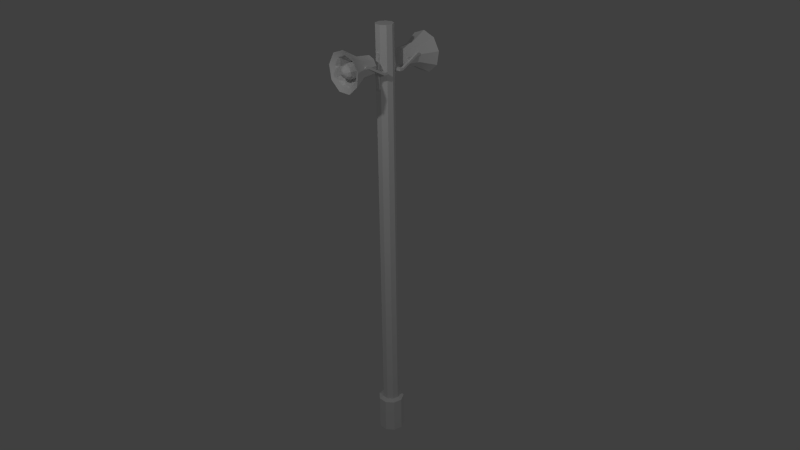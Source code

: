 # Source: lautsprecher2.blend  (saved by Blender 2.70.0; exported with 4.5.12 LTS)
import bpy
from mathutils import Matrix  # noqa: F401  (used for matrix-valued properties, if any)

bpy.ops.wm.read_factory_settings(use_empty=True)
scene = bpy.context.scene
scene.name = 'Scene'

# ---- collections
col_collection_1 = bpy.data.collections.new('Collection 1'); scene.collection.children.link(col_collection_1)

# ---- world
world_world = bpy.data.worlds.new('World'); scene.world = world_world
world_world.color = (0.05088, 0.05088, 0.05088)
world_world.use_sun_shadow = False
world_world.sun_shadow_jitter_overblur = 0.0
world_world.cycles.sampling_method = 'MANUAL'
world_world.cycles.sample_map_resolution = 256
world_world.light_settings.ao_factor = 0.1193

# ---- cameras
cam_camera = bpy.data.cameras.new('Camera')
cam_camera.clip_end = 100.0
cam_camera.lens = 35.0
cam_camera.sensor_width = 32.0
cam_camera.sensor_height = 18.0
cam_camera.ortho_scale = 7.314
cam_camera.dof.focus_distance = 0.0
cam_camera.dof.aperture_fstop = 128.0

# ---- lights
light_lamp = bpy.data.lights.new('Lamp', 'POINT')
light_lamp.transmission_factor = 0.0
light_lamp.cutoff_distance = 30.0
light_lamp.energy = 100.0
light_lamp.shadow_buffer_clip_start = 1.001
light_lamp.shadow_soft_size = 0.1
light_lamp.shadow_maximum_resolution = 0.006
light_lamp.use_absolute_resolution = True
light_lamp.cycles.use_multiple_importance_sampling = False
light_lamp_001 = bpy.data.lights.new('Lamp.001', 'POINT')
light_lamp_001.transmission_factor = 0.0
light_lamp_001.cutoff_distance = 30.0
light_lamp_001.energy = 100.0
light_lamp_001.shadow_buffer_clip_start = 1.001
light_lamp_001.shadow_soft_size = 0.1
light_lamp_001.shadow_maximum_resolution = 0.006
light_lamp_001.use_absolute_resolution = True
light_lamp_001.cycles.use_multiple_importance_sampling = False

# ---- meshes
me_cylinder_001 = bpy.data.meshes.new('Cylinder.001')
me_cylinder_001.from_pydata([(0.0, 0.1065, -2.451), (0.0, 0.1065, 2.451), (0.06845, 0.08157, -2.451), (0.06845, 0.08157, 2.451), (0.1049, 0.01849, -2.451), (0.1049, 0.01849, 2.451), (0.09222, -0.05324, -2.451), (0.09222, -0.05324, 2.451), (0.03642, -0.1001, -2.451), (0.03642, -0.1001, 2.451), (-0.03642, -0.1001, -2.451), (-0.03642, -0.1001, 2.451), (-0.09222, -0.05324, -2.451), (-0.09222, -0.05324, 2.451), (-0.1049, 0.01849, -2.451), (-0.1049, 0.01849, 2.451), (-0.06845, 0.08157, -2.451), (-0.06845, 0.08157, 2.451), (-3.938e-08, 0.1628, -2.471), (0.1046, 0.1247, -2.471), (0.1603, 0.02826, -2.471), (0.141, -0.08139, -2.471), (0.05567, -0.153, -2.471), (-0.05567, -0.153, -2.471), (-0.141, -0.08139, -2.471), (-0.1603, 0.02826, -2.471), (-0.1046, 0.1247, -2.471), (3.018e-07, 0.1628, -2.918), (0.1046, 0.1247, -2.918), (0.1603, 0.02826, -2.918), (0.141, -0.08139, -2.918), (0.05567, -0.153, -2.918), (-0.05567, -0.153, -2.918), (-0.141, -0.08139, -2.918), (-0.1603, 0.02826, -2.918), (-0.1046, 0.1247, -2.918), (3.018e-07, 0.1628, -2.918), (0.1046, 0.1247, -2.918), (0.1603, 0.02826, -2.918), (0.141, -0.08139, -2.918), (0.05567, -0.153, -2.918), (-0.05567, -0.153, -2.918), (-0.141, -0.08139, -2.918), (-0.1603, 0.02826, -2.918), (-0.1046, 0.1247, -2.918)], [], [(0, 1, 3, 2), (2, 3, 5, 4), (4, 5, 7, 6), (6, 7, 9, 8), (8, 9, 11, 10), (10, 11, 13, 12), (12, 13, 15, 14), (3, 1, 17, 15, 13, 11, 9, 7, 5), (16, 17, 1, 0), (14, 15, 17, 16), (16, 0, 18, 26), (26, 18, 27, 35), (14, 16, 26, 25), (12, 14, 25, 24), (10, 12, 24, 23), (8, 10, 23, 22), (6, 8, 22, 21), (4, 6, 21, 20), (2, 4, 20, 19), (0, 2, 19, 18), (27, 28, 29, 30, 31, 32, 33, 34, 35), (25, 26, 35, 34), (24, 25, 34, 33), (23, 24, 33, 32), (22, 23, 32, 31), (21, 22, 31, 30), (20, 21, 30, 29), (19, 20, 29, 28), (18, 19, 28, 27), (36, 44, 43, 42, 41, 40, 39, 38, 37)])
_ca = me_cylinder_001.color_attributes.new('Col', 'BYTE_COLOR', 'CORNER')
_ca.data.foreach_set('color', [1.0, 1.0, 1.0, 1.0, 1.0, 1.0, 1.0, 1.0, 1.0, 1.0, 1.0, 1.0, 1.0, 1.0, 1.0, 1.0, 1.0, 1.0, 1.0, 1.0, 1.0, 1.0, 1.0, 1.0, 1.0, 1.0, 1.0, 1.0, 1.0, 1.0, 1.0, 1.0, 1.0, 1.0, 1.0, 1.0, 1.0, 1.0, 1.0, 1.0, 1.0, 1.0, 1.0, 1.0, 1.0, 1.0, 1.0, 1.0, 1.0, 1.0, 1.0, 1.0, 1.0, 1.0, 1.0, 1.0, 1.0, 1.0, 1.0, 1.0, 1.0, 1.0, 1.0, 1.0, 1.0, 1.0, 1.0, 1.0, 1.0, 1.0, 1.0, 1.0, 1.0, 1.0, 1.0, 1.0, 1.0, 1.0, 1.0, 1.0, 1.0, 1.0, 1.0, 1.0, 1.0, 1.0, 1.0, 1.0, 1.0, 1.0, 1.0, 1.0, 1.0, 1.0, 1.0, 1.0, 1.0, 1.0, 1.0, 1.0, 1.0, 1.0, 1.0, 1.0, 1.0, 1.0, 1.0, 1.0, 1.0, 1.0, 1.0, 1.0, 1.0, 1.0, 1.0, 1.0, 1.0, 1.0, 1.0, 1.0, 1.0, 1.0, 1.0, 1.0, 1.0, 1.0, 1.0, 1.0, 1.0, 1.0, 1.0, 1.0, 1.0, 1.0, 1.0, 1.0, 1.0, 1.0, 1.0, 1.0, 1.0, 1.0, 1.0, 1.0, 1.0, 1.0, 1.0, 1.0, 1.0, 1.0, 1.0, 1.0, 1.0, 1.0, 1.0, 1.0, 1.0, 1.0, 1.0, 1.0, 1.0, 1.0, 1.0, 1.0, 1.0, 1.0, 1.0, 1.0, 1.0, 1.0, 1.0, 1.0, 1.0, 1.0, 1.0, 1.0, 1.0, 1.0, 1.0, 1.0, 1.0, 1.0, 1.0, 1.0, 1.0, 1.0, 1.0, 1.0, 1.0, 1.0, 1.0, 1.0, 1.0, 1.0, 1.0, 1.0, 1.0, 1.0, 1.0, 1.0, 1.0, 1.0, 1.0, 1.0, 1.0, 1.0, 1.0, 1.0, 1.0, 1.0, 1.0, 1.0, 1.0, 1.0, 1.0, 1.0, 1.0, 1.0, 1.0, 1.0, 1.0, 1.0, 1.0, 1.0, 1.0, 1.0, 1.0, 1.0, 1.0, 1.0, 1.0, 1.0, 1.0, 1.0, 1.0, 1.0, 1.0, 1.0, 1.0, 1.0, 1.0, 1.0, 1.0, 1.0, 1.0, 1.0, 1.0, 1.0, 1.0, 1.0, 1.0, 1.0, 1.0, 1.0, 1.0, 1.0, 1.0, 1.0, 1.0, 1.0, 1.0, 1.0, 1.0, 1.0, 1.0, 1.0, 1.0, 1.0, 1.0, 1.0, 1.0, 1.0, 1.0, 1.0, 1.0, 1.0, 1.0, 1.0, 1.0, 1.0, 1.0, 1.0, 1.0, 1.0, 1.0, 1.0, 1.0, 1.0, 1.0, 1.0, 1.0, 1.0, 1.0, 1.0, 1.0, 1.0, 1.0, 1.0, 1.0, 1.0, 1.0, 1.0, 1.0, 1.0, 1.0, 1.0, 1.0, 1.0, 1.0, 1.0, 1.0, 1.0, 1.0, 1.0, 1.0, 1.0, 1.0, 1.0, 1.0, 1.0, 1.0, 1.0, 1.0, 1.0, 1.0, 1.0, 1.0, 1.0, 1.0, 1.0, 1.0, 1.0, 1.0, 1.0, 1.0, 1.0, 1.0, 1.0, 1.0, 1.0, 1.0, 1.0, 1.0, 1.0, 1.0, 1.0, 1.0, 1.0, 1.0, 1.0, 1.0, 1.0, 1.0, 1.0, 1.0, 1.0, 1.0, 1.0, 1.0, 1.0, 1.0, 1.0, 1.0, 1.0, 1.0, 1.0, 1.0, 1.0, 1.0, 1.0, 1.0, 1.0, 1.0, 1.0, 1.0, 1.0, 1.0, 1.0, 1.0, 1.0, 1.0, 1.0, 1.0, 1.0, 1.0, 1.0, 1.0, 1.0, 1.0, 1.0, 1.0, 1.0, 1.0, 1.0, 1.0, 1.0, 1.0, 1.0, 1.0, 1.0, 1.0, 1.0, 1.0, 1.0, 1.0, 1.0, 1.0, 1.0, 1.0, 1.0, 1.0, 1.0, 1.0, 1.0, 1.0, 1.0, 1.0, 1.0, 1.0, 1.0, 1.0, 1.0, 1.0, 1.0, 1.0, 1.0, 1.0, 1.0, 1.0, 1.0, 1.0, 1.0, 1.0, 1.0, 1.0, 1.0, 1.0, 1.0, 1.0, 1.0, 1.0, 1.0, 1.0, 1.0, 1.0, 1.0, 1.0, 1.0, 1.0, 1.0, 1.0, 1.0, 1.0, 1.0, 1.0, 1.0, 1.0, 1.0, 1.0, 1.0, 1.0, 1.0, 1.0, 1.0, 1.0, 1.0, 1.0, 1.0, 1.0, 1.0, 1.0, 1.0, 1.0, 1.0, 1.0, 1.0, 1.0, 1.0, 1.0, 1.0, 1.0, 1.0, 1.0, 1.0, 1.0, 1.0, 1.0, 1.0, 1.0, 1.0, 1.0, 1.0, 1.0, 1.0, 1.0, 1.0, 1.0, 1.0, 1.0, 1.0, 1.0, 1.0, 1.0, 1.0, 1.0, 1.0, 1.0, 1.0, 1.0, 1.0, 1.0, 1.0, 1.0, 1.0, 1.0, 1.0, 1.0, 1.0, 1.0, 1.0, 1.0, 1.0, 1.0, 1.0, 1.0, 1.0, 1.0, 1.0, 1.0, 1.0, 1.0, 1.0, 1.0, 1.0, 1.0, 1.0, 1.0, 1.0, 1.0, 1.0])
me_cylinder_001.use_remesh_preserve_volume = False
me_cylinder_001.use_remesh_preserve_attributes = False
me_cylinder_001.use_mirror_vertex_groups = False
me_cylinder_001.update()
me_cube_000 = bpy.data.meshes.new('Cube.000')
me_cube_000.from_pydata([(0.0, -0.01405, -0.01405), (0.0, 0.03014, -0.01405), (0.1362, 0.03014, -0.01405), (0.1362, -0.01405, -0.01405), (0.0, -0.01405, 0.01405), (0.0, 0.03014, 0.01405), (0.1362, 0.03014, 0.01405), (0.1362, -0.01405, 0.01405), (0.1055, 0.03014, 0.01405), (0.1055, 0.03014, -0.01405), (0.1055, -0.01405, 0.01405), (0.1055, -0.01405, -0.01405), (0.1362, -0.2405, 0.1072), (0.1362, -0.2405, 0.1353), (0.1055, -0.2405, 0.1353), (0.1055, -0.2405, 0.1072), (0.1362, -0.2726, 0.1072), (0.1362, -0.2726, 0.1353), (0.1055, -0.2726, 0.1353), (0.1055, -0.2726, 0.1072), (0.1362, -0.2823, 0.1163), (0.1362, -0.2823, 0.1262), (0.1055, -0.2823, 0.1262), (0.1055, -0.2823, 0.1163), (0.0226, 0.03014, -0.01405), (0.0226, -0.01405, 0.01405), (0.0226, 0.03014, 0.01405), (0.0226, -0.01405, -0.01405), (0.0, 0.007915, 0.1998), (0.0, 0.03014, 0.1998), (0.0226, 0.007915, 0.1998), (0.0226, 0.03014, 0.1998), (0.0, 0.007915, -0.2024), (0.0, 0.03014, -0.2024), (0.0226, 0.03014, -0.2024), (0.0226, 0.007915, -0.2024), (0.0226, 0.007915, 0.1633), (0.0226, 0.03014, 0.1633), (0.0, 0.03014, 0.1633), (0.0, 0.007915, 0.1633), (0.0226, 0.03014, -0.1556), (0.0226, 0.007915, -0.1556), (0.0, 0.007915, -0.1556), (0.0, 0.03014, -0.1556)], [], [(8, 6, 2, 9), (6, 7, 3, 2), (25, 4, 0, 27), (11, 9, 2, 3), (36, 37, 31, 30), (26, 8, 9, 24), (10, 11, 15, 14), (27, 24, 9, 11), (7, 6, 8, 10), (14, 15, 19, 18), (7, 10, 14, 13), (11, 3, 12, 15), (3, 7, 13, 12), (18, 19, 23, 22), (13, 14, 18, 17), (15, 12, 16, 19), (12, 13, 17, 16), (21, 22, 23, 20), (17, 18, 22, 21), (19, 16, 20, 23), (16, 17, 21, 20), (10, 25, 27, 11), (10, 8, 26, 25), (5, 26, 24, 1), (40, 41, 35, 34), (30, 31, 29, 28), (37, 38, 29, 31), (39, 36, 30, 28), (32, 33, 34, 35), (41, 42, 32, 35), (43, 40, 34, 33), (25, 26, 37, 36), (26, 5, 38, 37), (4, 25, 36, 39), (24, 27, 41, 40), (27, 0, 42, 41), (1, 24, 40, 43)])
me_cube_000.use_remesh_preserve_volume = False
me_cube_000.use_remesh_preserve_attributes = False
me_cube_000.use_mirror_vertex_groups = False
me_cube_000.update()
me_cylinder_003 = bpy.data.meshes.new('Cylinder.003')
me_cylinder_003.from_pydata([(-1.697e-09, 0.06634, 0.08554), (-5.281e-10, -0.06634, 0.1011), (0.05498, 0.06634, 0.06553), (0.06497, -0.06634, 0.07743), (0.08424, 0.06634, 0.01485), (0.09954, -0.06634, 0.01755), (0.07408, 0.06634, -0.04277), (0.08754, -0.06634, -0.05054), (0.02926, 0.06634, -0.08038), (0.03457, -0.06634, -0.09498), (-0.02926, 0.06634, -0.08038), (-0.03457, -0.06634, -0.09498), (-0.07408, 0.06634, -0.04277), (-0.08754, -0.06634, -0.05054), (-0.08424, 0.06634, 0.01485), (-0.09954, -0.06634, 0.01755), (-0.05498, 0.06634, 0.06553), (-0.06497, -0.06634, 0.07743), (1.904e-09, -0.2057, 0.1785), (0.1147, -0.2057, 0.1367), (0.1758, -0.2057, 0.03099), (0.1546, -0.2057, -0.08924), (0.06104, -0.2057, -0.1677), (-0.06104, -0.2057, -0.1677), (-0.1546, -0.2057, -0.08924), (-0.1758, -0.2057, 0.03099), (-0.1147, -0.2057, 0.1367), (-2.445e-09, 0.06634, 0.06671), (0.04288, 0.06634, 0.05111), (0.0657, 0.06634, 0.01158), (0.05778, 0.06634, -0.03336), (0.02282, 0.06634, -0.06269), (-0.02282, 0.06634, -0.06269), (-0.05778, 0.06634, -0.03336), (-0.0657, 0.06634, 0.01158), (-0.04288, 0.06634, 0.05111), (-4.296e-09, -0.2187, 0.01622), (0.01042, -0.2187, 0.01242), (0.01597, -0.2187, 0.002816), (0.01405, -0.2187, -0.008109), (0.005547, -0.2187, -0.01524), (-0.005547, -0.2187, -0.01524), (-0.01405, -0.2187, -0.008109), (-0.01597, -0.2187, 0.002816), (-0.01043, -0.2187, 0.01242), (-1.119e-11, 0.1242, 0.1153), (1.564e-09, -0.05465, 0.1362), (0.0741, 0.1242, 0.08831), (0.08756, -0.05465, 0.1043), (0.1135, 0.1242, 0.02002), (0.1341, -0.05465, 0.02365), (0.09984, 0.1242, -0.05764), (0.118, -0.05465, -0.06811), (0.03943, 0.1242, -0.1083), (0.04659, -0.05465, -0.128), (-0.03943, 0.1242, -0.1083), (-0.04659, -0.05465, -0.128), (-0.09984, 0.1242, -0.05764), (-0.118, -0.05465, -0.06811), (-0.1135, 0.1242, 0.02002), (-0.1341, -0.05465, 0.02365), (-0.0741, 0.1242, 0.08831), (-0.08756, -0.05465, 0.1043), (4.841e-09, -0.2367, 0.2405), (0.1546, -0.2367, 0.1843), (0.2369, -0.2367, 0.04177), (0.2083, -0.2367, -0.1203), (0.08227, -0.2367, -0.226), (-0.08227, -0.2367, -0.226), (-0.2083, -0.2367, -0.1203), (-0.2369, -0.2367, 0.04177), (-0.1546, -0.2367, 0.1843), (-1.02e-09, 0.1242, 0.08991), (0.05779, 0.1242, 0.06887), (0.08854, 0.1242, 0.01561), (0.07786, 0.1242, -0.04495), (0.03075, 0.1242, -0.08449), (-0.03075, 0.1242, -0.08449), (-0.07786, 0.1242, -0.04495), (-0.08854, 0.1242, 0.01561), (-0.05779, 0.1242, 0.06887), (-6.559e-09, -0.1693, 0.08991), (0.05779, -0.1693, 0.06887), (0.08854, -0.1693, 0.01561), (0.07786, -0.1693, -0.04495), (0.03075, -0.1693, -0.08449), (-0.03075, -0.1693, -0.08449), (-0.07786, -0.1693, -0.04495), (-0.08854, -0.1693, 0.01561), (-0.05779, -0.1693, 0.06887), (-2.271e-09, -0.2274, 0.0681), (0.04377, -0.2274, 0.05217), (0.06707, -0.2274, 0.01183), (0.05898, -0.2274, -0.03405), (0.02329, -0.2274, -0.06399), (-0.02329, -0.2274, -0.06399), (-0.05898, -0.2274, -0.03405), (-0.06707, -0.2274, 0.01183), (-0.04377, -0.2274, 0.05217), (-3.515e-09, -0.26, 0.02186), (0.01405, -0.26, 0.01674), (0.02153, -0.26, 0.003795), (0.01893, -0.26, -0.01093), (0.007476, -0.26, -0.02054), (-0.007476, -0.26, -0.02054), (-0.01893, -0.26, -0.01093), (-0.02153, -0.26, 0.003795), (-0.01405, -0.26, 0.01674)], [], [(1, 18, 26, 17), (16, 35, 27, 0), (17, 26, 25, 15), (15, 25, 24, 13), (13, 24, 23, 11), (11, 23, 22, 9), (9, 22, 21, 7), (7, 21, 20, 5), (5, 20, 19, 3), (3, 19, 18, 1), (97, 98, 89, 88), (14, 34, 35, 16), (12, 33, 34, 14), (10, 32, 33, 12), (8, 31, 32, 10), (6, 30, 31, 8), (4, 29, 30, 6), (2, 28, 29, 4), (0, 27, 28, 2), (97, 88, 87, 96), (96, 87, 86, 95), (95, 86, 85, 94), (94, 85, 84, 93), (98, 90, 81, 89), (90, 91, 82, 81), (91, 92, 83, 82), (93, 84, 83, 92), (36, 44, 43, 42, 41, 40, 39, 38, 37), (33, 32, 29, 28), (27, 34, 33, 28), (29, 32, 31, 30), (34, 27, 35), (45, 46, 48, 47), (47, 48, 50, 49), (49, 50, 52, 51), (51, 52, 54, 53), (53, 54, 56, 55), (55, 56, 58, 57), (57, 58, 60, 59), (46, 62, 71, 63), (61, 62, 46, 45), (59, 60, 62, 61), (61, 45, 72, 80), (62, 60, 70, 71), (60, 58, 69, 70), (58, 56, 68, 69), (56, 54, 67, 68), (54, 52, 66, 67), (52, 50, 65, 66), (50, 48, 64, 65), (48, 46, 63, 64), (80, 89, 81, 72), (59, 61, 80, 79), (57, 59, 79, 78), (55, 57, 78, 77), (53, 55, 77, 76), (51, 53, 76, 75), (49, 51, 75, 74), (47, 49, 74, 73), (45, 47, 73, 72), (79, 88, 89, 80), (78, 87, 88, 79), (77, 86, 87, 78), (76, 85, 86, 77), (75, 84, 85, 76), (74, 83, 84, 75), (73, 82, 83, 74), (72, 81, 82, 73), (98, 107, 99, 90), (99, 107, 106, 105, 104, 103, 102, 101, 100), (97, 106, 107, 98), (96, 105, 106, 97), (95, 104, 105, 96), (94, 103, 104, 95), (93, 102, 103, 94), (92, 101, 102, 93), (91, 100, 101, 92), (90, 99, 100, 91), (78, 73, 74, 77), (72, 73, 78, 79), (74, 75, 76, 77), (79, 80, 72), (26, 18, 63, 71), (25, 26, 71, 70), (24, 25, 70, 69), (23, 24, 69, 68), (22, 23, 68, 67), (21, 22, 67, 66), (20, 21, 66, 65), (19, 20, 65, 64), (18, 19, 64, 63)])
me_cylinder_003.polygons.foreach_set('use_smooth', [1, 1, 1, 1, 1, 1, 1, 1, 1, 1, 1, 1, 1, 1, 1, 1, 1, 1, 1, 1, 1, 1, 1, 1, 1, 1, 1, 1, 1, 0, 0, 0, 1, 1, 1, 1, 1, 1, 1, 1, 1, 1, 1, 1, 1, 1, 1, 1, 1, 1, 1, 1, 1, 1, 1, 1, 1, 1, 1, 1, 1, 1, 1, 1, 1, 1, 1, 1, 1, 1, 1, 1, 1, 1, 1, 1, 1, 1, 1, 0, 0, 0, 1, 1, 1, 1, 1, 1, 1, 1, 1])
me_cylinder_003.use_remesh_preserve_volume = False
me_cylinder_003.use_remesh_preserve_attributes = False
me_cylinder_003.use_mirror_vertex_groups = False
me_cylinder_003.update()
me_cube_003 = bpy.data.meshes.new('Cube.003')
me_cube_003.from_pydata([(-2.133e-08, 0.01405, -0.01405), (4.575e-08, -0.03014, -0.01405), (-0.1362, -0.03014, -0.01405), (-0.1362, 0.01405, -0.01405), (-2.133e-08, 0.01405, 0.01405), (4.575e-08, -0.03014, 0.01405), (-0.1362, -0.03014, 0.01405), (-0.1362, 0.01405, 0.01405), (-0.1055, -0.03014, 0.01405), (-0.1055, -0.03014, -0.01405), (-0.1055, 0.01405, 0.01405), (-0.1055, 0.01405, -0.01405), (-0.1362, 0.2405, 0.1072), (-0.1362, 0.2405, 0.1353), (-0.1055, 0.2405, 0.1353), (-0.1055, 0.2405, 0.1072), (-0.1362, 0.2726, 0.1072), (-0.1362, 0.2726, 0.1353), (-0.1055, 0.2726, 0.1353), (-0.1055, 0.2726, 0.1072), (-0.1362, 0.2823, 0.1163), (-0.1362, 0.2823, 0.1262), (-0.1055, 0.2823, 0.1262), (-0.1055, 0.2823, 0.1163), (-0.0226, -0.03014, -0.01405), (-0.0226, 0.01405, 0.01405), (-0.0226, -0.03014, 0.01405), (-0.0226, 0.01405, -0.01405), (1.201e-08, -0.007915, 0.1998), (4.575e-08, -0.03014, 0.1998), (-0.0226, -0.007915, 0.1998), (-0.0226, -0.03014, 0.1998), (1.201e-08, -0.007915, -0.2024), (4.575e-08, -0.03014, -0.2024), (-0.0226, -0.03014, -0.2024), (-0.0226, -0.007915, -0.2024), (-0.0226, -0.007915, 0.1633), (-0.0226, -0.03014, 0.1633), (4.575e-08, -0.03014, 0.1633), (1.201e-08, -0.007915, 0.1633), (-0.0226, -0.03014, -0.1556), (-0.0226, -0.007915, -0.1556), (1.201e-08, -0.007915, -0.1556), (4.575e-08, -0.03014, -0.1556)], [], [(8, 6, 2, 9), (6, 7, 3, 2), (25, 4, 0, 27), (11, 9, 2, 3), (36, 37, 31, 30), (26, 8, 9, 24), (10, 11, 15, 14), (27, 24, 9, 11), (7, 6, 8, 10), (14, 15, 19, 18), (7, 10, 14, 13), (11, 3, 12, 15), (3, 7, 13, 12), (18, 19, 23, 22), (13, 14, 18, 17), (15, 12, 16, 19), (12, 13, 17, 16), (21, 22, 23, 20), (17, 18, 22, 21), (19, 16, 20, 23), (16, 17, 21, 20), (10, 25, 27, 11), (10, 8, 26, 25), (5, 26, 24, 1), (40, 41, 35, 34), (30, 31, 29, 28), (37, 38, 29, 31), (39, 36, 30, 28), (32, 33, 34, 35), (41, 42, 32, 35), (43, 40, 34, 33), (25, 26, 37, 36), (26, 5, 38, 37), (4, 25, 36, 39), (24, 27, 41, 40), (27, 0, 42, 41), (1, 24, 40, 43)])
me_cube_003.use_remesh_preserve_volume = False
me_cube_003.use_remesh_preserve_attributes = False
me_cube_003.use_mirror_vertex_groups = False
me_cube_003.update()
me_cylinder_004 = bpy.data.meshes.new('Cylinder.004')
me_cylinder_004.from_pydata([(1.024e-07, -0.06634, 0.08554), (-1.002e-07, 0.06634, 0.1011), (-0.05498, -0.06634, 0.06553), (-0.06497, 0.06634, 0.07743), (-0.08424, -0.06634, 0.01485), (-0.09954, 0.06634, 0.01755), (-0.07408, -0.06634, -0.04277), (-0.08754, 0.06634, -0.05054), (-0.02926, -0.06634, -0.08038), (-0.03457, 0.06634, -0.09498), (0.02926, -0.06634, -0.08038), (0.03457, 0.06634, -0.09498), (0.07408, -0.06634, -0.04277), (0.08753, 0.06634, -0.05054), (0.08424, -0.06634, 0.01485), (0.09954, 0.06634, 0.01755), (0.05498, -0.06634, 0.06553), (0.06497, 0.06634, 0.07743), (-3.142e-07, 0.2057, 0.1785), (-0.1147, 0.2057, 0.1367), (-0.1758, 0.2057, 0.03099), (-0.1546, 0.2057, -0.08924), (-0.06104, 0.2057, -0.1677), (0.06104, 0.2057, -0.1677), (0.1546, 0.2057, -0.08924), (0.1758, 0.2057, 0.03099), (0.1147, 0.2057, 0.1367), (1.031e-07, -0.06634, 0.06671), (-0.04288, -0.06634, 0.05111), (-0.0657, -0.06634, 0.01158), (-0.05778, -0.06634, -0.03336), (-0.02282, -0.06634, -0.06269), (0.02282, -0.06634, -0.06269), (0.05778, -0.06634, -0.03336), (0.0657, -0.06634, 0.01158), (0.04288, -0.06634, 0.05111), (-3.277e-07, 0.2187, 0.01622), (-0.01043, 0.2187, 0.01242), (-0.01597, 0.2187, 0.002816), (-0.01405, 0.2187, -0.008109), (-0.005547, 0.2187, -0.01524), (0.005547, 0.2187, -0.01524), (0.01405, 0.2187, -0.008109), (0.01597, 0.2187, 0.002816), (0.01042, 0.2187, 0.01242), (1.885e-07, -0.1242, 0.1153), (-8.451e-08, 0.05465, 0.1362), (-0.0741, -0.1242, 0.08831), (-0.08756, 0.05465, 0.1043), (-0.1135, -0.1242, 0.02002), (-0.1341, 0.05465, 0.02365), (-0.09984, -0.1242, -0.05764), (-0.118, 0.05465, -0.06811), (-0.03943, -0.1242, -0.1083), (-0.04659, 0.05465, -0.128), (0.03943, -0.1242, -0.1083), (0.04659, 0.05465, -0.128), (0.09984, -0.1242, -0.05764), (0.118, 0.05465, -0.06811), (0.1135, -0.1242, 0.02002), (0.1341, 0.05465, 0.02365), (0.0741, -0.1242, 0.08831), (0.08756, 0.05465, 0.1043), (-3.641e-07, 0.2367, 0.2405), (-0.1546, 0.2367, 0.1843), (-0.2369, 0.2367, 0.04177), (-0.2083, 0.2367, -0.1203), (-0.08227, 0.2367, -0.226), (0.08227, 0.2367, -0.226), (0.2083, 0.2367, -0.1203), (0.2369, 0.2367, 0.04177), (0.1546, 0.2367, 0.1843), (1.895e-07, -0.1242, 0.08991), (-0.05779, -0.1242, 0.06887), (-0.08854, -0.1242, 0.01561), (-0.07786, -0.1242, -0.04495), (-0.03075, -0.1242, -0.08449), (0.03075, -0.1242, -0.08449), (0.07786, -0.1242, -0.04495), (0.08854, -0.1242, 0.01561), (0.05779, -0.1242, 0.06887), (-2.504e-07, 0.1693, 0.08991), (-0.05779, 0.1693, 0.06887), (-0.08854, 0.1693, 0.01561), (-0.07786, 0.1693, -0.04495), (-0.03075, 0.1693, -0.08449), (0.03075, 0.1693, -0.08449), (0.07786, 0.1693, -0.04495), (0.08854, 0.1693, 0.01561), (0.05779, 0.1693, 0.06887), (-3.429e-07, 0.2274, 0.0681), (-0.04377, 0.2274, 0.05217), (-0.06707, 0.2274, 0.01183), (-0.05898, 0.2274, -0.03405), (-0.02329, 0.2274, -0.06399), (0.02329, 0.2274, -0.06399), (0.05898, 0.2274, -0.03405), (0.06707, 0.2274, 0.01183), (0.04377, 0.2274, 0.05217), (-3.912e-07, 0.26, 0.02186), (-0.01405, 0.26, 0.01674), (-0.02153, 0.26, 0.003795), (-0.01893, 0.26, -0.01093), (-0.007476, 0.26, -0.02054), (0.007475, 0.26, -0.02054), (0.01893, 0.26, -0.01093), (0.02152, 0.26, 0.003795), (0.01405, 0.26, 0.01674)], [], [(1, 18, 26, 17), (16, 35, 27, 0), (17, 26, 25, 15), (15, 25, 24, 13), (13, 24, 23, 11), (11, 23, 22, 9), (9, 22, 21, 7), (7, 21, 20, 5), (5, 20, 19, 3), (3, 19, 18, 1), (97, 98, 89, 88), (14, 34, 35, 16), (12, 33, 34, 14), (10, 32, 33, 12), (8, 31, 32, 10), (6, 30, 31, 8), (4, 29, 30, 6), (2, 28, 29, 4), (0, 27, 28, 2), (97, 88, 87, 96), (96, 87, 86, 95), (95, 86, 85, 94), (94, 85, 84, 93), (98, 90, 81, 89), (90, 91, 82, 81), (91, 92, 83, 82), (93, 84, 83, 92), (36, 44, 43, 42, 41, 40, 39, 38, 37), (33, 32, 29, 28), (27, 34, 33, 28), (29, 32, 31, 30), (34, 27, 35), (45, 46, 48, 47), (47, 48, 50, 49), (49, 50, 52, 51), (51, 52, 54, 53), (53, 54, 56, 55), (55, 56, 58, 57), (57, 58, 60, 59), (46, 62, 71, 63), (61, 62, 46, 45), (59, 60, 62, 61), (61, 45, 72, 80), (62, 60, 70, 71), (60, 58, 69, 70), (58, 56, 68, 69), (56, 54, 67, 68), (54, 52, 66, 67), (52, 50, 65, 66), (50, 48, 64, 65), (48, 46, 63, 64), (80, 89, 81, 72), (59, 61, 80, 79), (57, 59, 79, 78), (55, 57, 78, 77), (53, 55, 77, 76), (51, 53, 76, 75), (49, 51, 75, 74), (47, 49, 74, 73), (45, 47, 73, 72), (79, 88, 89, 80), (78, 87, 88, 79), (77, 86, 87, 78), (76, 85, 86, 77), (75, 84, 85, 76), (74, 83, 84, 75), (73, 82, 83, 74), (72, 81, 82, 73), (98, 107, 99, 90), (99, 107, 106, 105, 104, 103, 102, 101, 100), (97, 106, 107, 98), (96, 105, 106, 97), (95, 104, 105, 96), (94, 103, 104, 95), (93, 102, 103, 94), (92, 101, 102, 93), (91, 100, 101, 92), (90, 99, 100, 91), (78, 73, 74, 77), (72, 73, 78, 79), (74, 75, 76, 77), (79, 80, 72), (26, 18, 63, 71), (25, 26, 71, 70), (24, 25, 70, 69), (23, 24, 69, 68), (22, 23, 68, 67), (21, 22, 67, 66), (20, 21, 66, 65), (19, 20, 65, 64), (18, 19, 64, 63)])
me_cylinder_004.polygons.foreach_set('use_smooth', [1, 1, 1, 1, 1, 1, 1, 1, 1, 1, 1, 1, 1, 1, 1, 1, 1, 1, 1, 1, 1, 1, 1, 1, 1, 1, 1, 1, 1, 0, 0, 0, 1, 1, 1, 1, 1, 1, 1, 1, 1, 1, 1, 1, 1, 1, 1, 1, 1, 1, 1, 1, 1, 1, 1, 1, 1, 1, 1, 1, 1, 1, 1, 1, 1, 1, 1, 1, 1, 1, 1, 1, 1, 1, 1, 1, 1, 1, 1, 0, 0, 0, 1, 1, 1, 1, 1, 1, 1, 1, 1])
me_cylinder_004.use_remesh_preserve_volume = False
me_cylinder_004.use_remesh_preserve_attributes = False
me_cylinder_004.use_mirror_vertex_groups = False
me_cylinder_004.update()

# ---- objects
ob_cylinder_001 = bpy.data.objects.new('Cylinder.001', me_cylinder_001)
ob_lamp = bpy.data.objects.new('Lamp', light_lamp)
ob_camera = bpy.data.objects.new('Camera', cam_camera)
ob_lamp_001 = bpy.data.objects.new('Lamp.001', light_lamp_001)
ob_cube = bpy.data.objects.new('Cube', me_cube_000)
ob_cylinder = bpy.data.objects.new('Cylinder', me_cylinder_003)
ob_cube_001 = bpy.data.objects.new('Cube.001', me_cube_003)
ob_cylinder_002 = bpy.data.objects.new('Cylinder.002', me_cylinder_004)

# ---- transforms, parenting, visibility, modifiers, constraints
ob_cylinder_001.location = (0.09521, -0.5724, 3.065)
ob_cylinder_001.lineart.crease_threshold = 0.0
ob_lamp.location = (1.316, -4.454, 7.901)
ob_lamp.rotation_euler = (0.6503, 0.05522, 1.866)
ob_lamp.scale = (0.3043, 0.3043, 0.3043)
ob_lamp.lock_rotations_4d = False
ob_lamp.empty_display_type = 'ARROWS'
ob_lamp.color = (0.0, 0.0, 0.0, 0.0)
ob_lamp.lineart.crease_threshold = 0.0
ob_camera.location = (7.021, -6.837, 7.746)
ob_camera.rotation_euler = (1.109, 0.01082, 0.8149)
ob_camera.scale = (0.3043, 0.3043, 0.3043)
ob_camera.lock_rotations_4d = False
ob_camera.empty_display_type = 'ARROWS'
ob_camera.color = (0.0, 0.0, 0.0, 0.0)
ob_camera.display_type = 'WIRE'
ob_camera.lineart.crease_threshold = 0.0
ob_lamp_001.location = (7.084, -2.815, 7.901)
ob_lamp_001.rotation_euler = (0.6503, 0.05522, 1.866)
ob_lamp_001.scale = (0.3043, 0.3043, 0.3043)
ob_lamp_001.lock_rotations_4d = False
ob_lamp_001.empty_display_type = 'ARROWS'
ob_lamp_001.color = (0.0, 0.0, 0.0, 0.0)
ob_lamp_001.lineart.crease_threshold = 0.0
ob_cube.location = (0.1011, -0.6962, 5.007)
ob_cube.lineart.crease_threshold = 0.0
_m = ob_cube.modifiers.new('Mirror', 'MIRROR')
_m.use_clip = True
ob_cylinder.location = (0.1011, -0.9301, 5.096)
ob_cylinder.lineart.crease_threshold = 0.0
_m = ob_cylinder.modifiers.new('EdgeSplit', 'EDGE_SPLIT')
ob_cube_001.location = (0.1011, -0.4519, 5.007)
ob_cube_001.lineart.crease_threshold = 0.0
_m = ob_cube_001.modifiers.new('Mirror', 'MIRROR')
_m.use_clip = True
ob_cylinder_002.location = (0.1011, -0.218, 5.096)
ob_cylinder_002.lineart.crease_threshold = 0.0
_m = ob_cylinder_002.modifiers.new('EdgeSplit', 'EDGE_SPLIT')

# ---- collection membership
col_collection_1.objects.link(ob_cylinder_001)
col_collection_1.objects.link(ob_lamp)
col_collection_1.objects.link(ob_camera)
col_collection_1.objects.link(ob_lamp_001)
col_collection_1.objects.link(ob_cube)
col_collection_1.objects.link(ob_cylinder)
col_collection_1.objects.link(ob_cube_001)
col_collection_1.objects.link(ob_cylinder_002)

# ---- scene / render settings (as saved in the file)
scene.camera = ob_camera
scene.frame_start = 1; scene.frame_end = 250; scene.frame_set(1)
scene.render.engine = 'BLENDER_EEVEE_NEXT'
scene.render.resolution_percentage = 85
scene.render.dither_intensity = 0.0
scene.cycles.use_denoising = False
scene.cycles.samples = 10
scene.cycles.sampling_pattern = 'TABULATED_SOBOL'
scene.cycles.light_sampling_threshold = 0.0
scene.cycles.use_adaptive_sampling = False
scene.cycles.use_light_tree = False
scene.cycles.blur_glossy = 0.0
scene.cycles.volume_bounces = 1
scene.cycles.pixel_filter_type = 'GAUSSIAN'
scene.cycles.sample_clamp_indirect = 0.0
scene.view_settings.view_transform = 'Standard'
bpy.context.view_layer.update()
